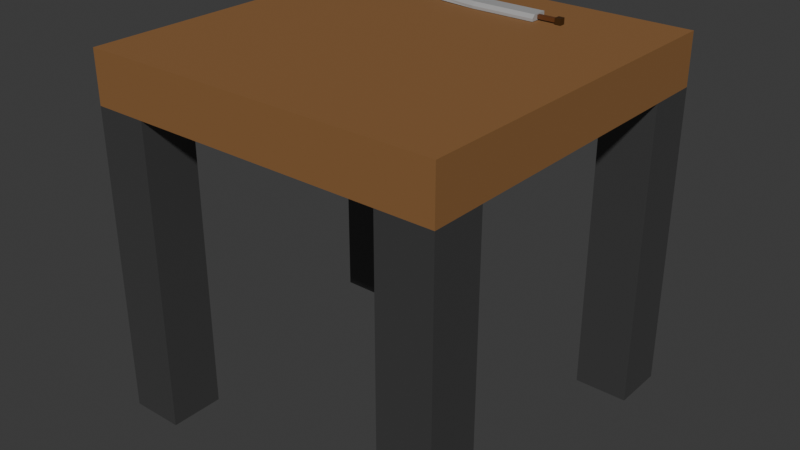 # Source: CuttingTable.blend  (saved by Blender 4.4.32; exported with 4.5.12 LTS)
import bpy
from mathutils import Matrix  # noqa: F401  (used for matrix-valued properties, if any)

bpy.ops.wm.read_factory_settings(use_empty=True)
scene = bpy.context.scene
scene.name = 'Scene'

# ---- collections
col_collection = bpy.data.collections.new('Collection'); scene.collection.children.link(col_collection)

# ---- materials (node trees are filled in below, after node groups)
mat_material_004 = bpy.data.materials.new('Material.004')
mat_material_005 = bpy.data.materials.new('Material.005')
mat_material_003 = bpy.data.materials.new('Material.003')
mat_material_001 = bpy.data.materials.new('Material.001')
mat_material_002 = bpy.data.materials.new('Material.002')

# ---- material node trees
mat_material_004.use_nodes = True; mat_material_004.node_tree.nodes.clear()
_N = mat_material_004.node_tree.nodes; _L = mat_material_004.node_tree.links
n0 = _N.new('ShaderNodeBsdfPrincipled'); n0.name = 'Principled BSDF'; n0.location = (10, 300)
n0.inputs[0].default_value = (0.2823, 0.1347, 0.04473, 1.0)
n0.inputs[1].default_value = 0.1
n0.inputs[2].default_value = 0.7
n1 = _N.new('ShaderNodeOutputMaterial'); n1.name = 'Material Output'; n1.location = (300, 300)
_L.new(n0.outputs[0], n1.inputs[0])
n1.is_active_output = True
mat_material_005.use_nodes = True; mat_material_005.node_tree.nodes.clear()
_N = mat_material_005.node_tree.nodes; _L = mat_material_005.node_tree.links
n0 = _N.new('ShaderNodeBsdfPrincipled'); n0.name = 'Principled BSDF'; n0.location = (10, 300)
n0.inputs[0].default_value = (0.114, 0.114, 0.114, 1.0)
n0.inputs[1].default_value = 0.56
n0.inputs[2].default_value = 0.25
n1 = _N.new('ShaderNodeOutputMaterial'); n1.name = 'Material Output'; n1.location = (300, 300)
_L.new(n0.outputs[0], n1.inputs[0])
n1.is_active_output = True
mat_material_003.use_nodes = True; mat_material_003.node_tree.nodes.clear()
_N = mat_material_003.node_tree.nodes; _L = mat_material_003.node_tree.links
n0 = _N.new('ShaderNodeBsdfPrincipled'); n0.name = 'Principled BSDF'; n0.location = (10, 300)
n0.inputs[0].default_value = (0.05138, 0.02072, 0.003435, 1.0)
n1 = _N.new('ShaderNodeOutputMaterial'); n1.name = 'Material Output'; n1.location = (300, 300)
_L.new(n0.outputs[0], n1.inputs[0])
n1.is_active_output = True
mat_material_001.use_nodes = True; mat_material_001.node_tree.nodes.clear()
_N = mat_material_001.node_tree.nodes; _L = mat_material_001.node_tree.links
n0 = _N.new('ShaderNodeBsdfPrincipled'); n0.name = 'Principled BSDF'; n0.location = (10, 300)
n0.inputs[0].default_value = (0.1308, 0.04411, 0.01204, 1.0)
n1 = _N.new('ShaderNodeOutputMaterial'); n1.name = 'Material Output'; n1.location = (300, 300)
_L.new(n0.outputs[0], n1.inputs[0])
n1.is_active_output = True
mat_material_002.use_nodes = True; mat_material_002.node_tree.nodes.clear()
_N = mat_material_002.node_tree.nodes; _L = mat_material_002.node_tree.links
n0 = _N.new('ShaderNodeBsdfPrincipled'); n0.name = 'Principled BSDF'; n0.location = (10, 300)
n0.inputs[0].default_value = (0.3909, 0.3909, 0.3909, 1.0)
n1 = _N.new('ShaderNodeOutputMaterial'); n1.name = 'Material Output'; n1.location = (300, 300)
_L.new(n0.outputs[0], n1.inputs[0])
n1.is_active_output = True

# ---- world
world_world = bpy.data.worlds.new('World'); scene.world = world_world
world_world.use_nodes = True; world_world.node_tree.nodes.clear()
_N = world_world.node_tree.nodes; _L = world_world.node_tree.links
n0 = _N.new('ShaderNodeOutputWorld'); n0.name = 'World Output'; n0.location = (300, 300)
n1 = _N.new('ShaderNodeBackground'); n1.name = 'Background'; n1.location = (10, 300)
n1.inputs[0].default_value = (0.05088, 0.05088, 0.05088, 1.0)
_L.new(n1.outputs[0], n0.inputs[0])
n0.is_active_output = True
world_world.color = (0.05088, 0.05088, 0.05088)
world_world.sun_shadow_jitter_overblur = 0.0

# ---- meshes
me_cube = bpy.data.meshes.new('Cube')
me_cube.from_pydata([(1.0, 1.0, 1.0), (1.0, 1.0, 0.7132), (1.0, -1.0, 1.0), (1.0, -1.0, 0.7132), (-1.0, 1.0, 1.0), (-1.0, 1.0, 0.7132), (-1.0, -1.0, 1.0), (-1.0, -1.0, 0.7132), (-1.0, -1.0, -1.0), (-1.0, -1.0, 0.7132), (-1.0, -0.7, -1.0), (-1.0, -0.7, 0.7132), (-0.7, -1.0, -1.0), (-0.7, -1.0, 0.7132), (-0.7, -0.7, -1.0), (-0.7, -0.7, 0.7132), (-1.0, 0.7, -1.0), (-1.0, 0.7, 0.7132), (-1.0, 1.0, -1.0), (-1.0, 1.0, 0.7132), (-0.7, 0.7, -1.0), (-0.7, 0.7, 0.7132), (-0.7, 1.0, -1.0), (-0.7, 1.0, 0.7132), (0.7, -1.0, -1.0), (0.7, -1.0, 0.7132), (0.7, -0.7, -1.0), (0.7, -0.7, 0.7132), (1.0, -1.0, -1.0), (1.0, -1.0, 0.7132), (1.0, -0.7, -1.0), (1.0, -0.7, 0.7132), (0.7, 0.7, -1.0), (0.7, 0.7, 0.7132), (0.7, 1.0, -1.0), (0.7, 1.0, 0.7132), (1.0, 0.7, -1.0), (1.0, 0.7, 0.7132), (1.0, 1.0, -1.0), (1.0, 1.0, 0.7132)], [], [(0, 4, 6, 2), (3, 2, 6, 7), (7, 6, 4, 5), (5, 1, 3, 7), (1, 0, 2, 3), (5, 4, 0, 1), (8, 9, 11, 10), (10, 11, 15, 14), (14, 15, 13, 12), (12, 13, 9, 8), (10, 14, 12, 8), (15, 11, 9, 13), (16, 17, 19, 18), (18, 19, 23, 22), (22, 23, 21, 20), (20, 21, 17, 16), (18, 22, 20, 16), (23, 19, 17, 21), (24, 25, 27, 26), (26, 27, 31, 30), (30, 31, 29, 28), (28, 29, 25, 24), (26, 30, 28, 24), (31, 27, 25, 29), (32, 33, 35, 34), (34, 35, 39, 38), (38, 39, 37, 36), (36, 37, 33, 32), (34, 38, 36, 32), (39, 35, 33, 37)])
me_cube.polygons.foreach_set('material_index', [0, 0, 0, 0, 0, 0, 1, 1, 1, 1, 1, 1, 1, 1, 1, 1, 1, 1, 1, 1, 1, 1, 1, 1, 1, 1, 1, 1, 1, 1])
_uv = me_cube.uv_layers.new(name='UVMap')
_uv.uv.foreach_set('vector', [0.625, 0.5, 0.875, 0.5, 0.875, 0.75, 0.625, 0.75, 0.375, 0.75, 0.625, 0.75, 0.625, 1.0, 0.375, 1.0, 0.375, 0.0, 0.625, 0.0, 0.625, 0.25, 0.375, 0.25, 0.125, 0.5, 0.375, 0.5, 0.375, 0.75, 0.125, 0.75, 0.375, 0.5, 0.625, 0.5, 0.625, 0.75, 0.375, 0.75, 0.375, 0.25, 0.625, 0.25, 0.625, 0.5, 0.375, 0.5, 0.375, 0.0, 0.625, 0.0, 0.625, 0.25, 0.375, 0.25, 0.375, 0.25, 0.625, 0.25, 0.625, 0.5, 0.375, 0.5, 0.375, 0.5, 0.625, 0.5, 0.625, 0.75, 0.375, 0.75, 0.375, 0.75, 0.625, 0.75, 0.625, 1.0, 0.375, 1.0, 0.125, 0.5, 0.375, 0.5, 0.375, 0.75, 0.125, 0.75, 0.625, 0.5, 0.875, 0.5, 0.875, 0.75, 0.625, 0.75, 0.375, 0.0, 0.625, 0.0, 0.625, 0.25, 0.375, 0.25, 0.375, 0.25, 0.625, 0.25, 0.625, 0.5, 0.375, 0.5, 0.375, 0.5, 0.625, 0.5, 0.625, 0.75, 0.375, 0.75, 0.375, 0.75, 0.625, 0.75, 0.625, 1.0, 0.375, 1.0, 0.125, 0.5, 0.375, 0.5, 0.375, 0.75, 0.125, 0.75, 0.625, 0.5, 0.875, 0.5, 0.875, 0.75, 0.625, 0.75, 0.375, 0.0, 0.625, 0.0, 0.625, 0.25, 0.375, 0.25, 0.375, 0.25, 0.625, 0.25, 0.625, 0.5, 0.375, 0.5, 0.375, 0.5, 0.625, 0.5, 0.625, 0.75, 0.375, 0.75, 0.375, 0.75, 0.625, 0.75, 0.625, 1.0, 0.375, 1.0, 0.125, 0.5, 0.375, 0.5, 0.375, 0.75, 0.125, 0.75, 0.625, 0.5, 0.875, 0.5, 0.875, 0.75, 0.625, 0.75, 0.375, 0.0, 0.625, 0.0, 0.625, 0.25, 0.375, 0.25, 0.375, 0.25, 0.625, 0.25, 0.625, 0.5, 0.375, 0.5, 0.375, 0.5, 0.625, 0.5, 0.625, 0.75, 0.375, 0.75, 0.375, 0.75, 0.625, 0.75, 0.625, 1.0, 0.375, 1.0, 0.125, 0.5, 0.375, 0.5, 0.375, 0.75, 0.125, 0.75, 0.625, 0.5, 0.875, 0.5, 0.875, 0.75, 0.625, 0.75])
me_cube.materials.append(mat_material_004)
me_cube.materials.append(mat_material_005)
me_cube.use_mirror_vertex_groups = False
me_cube.update()
me_cube_003 = bpy.data.meshes.new('Cube.003')
me_cube_003.from_pydata([(-0.01666, -0.01666, -0.01666), (-0.01666, -0.01666, 0.01666), (-0.01666, 0.01666, -0.01666), (-0.01666, 0.01666, 0.01666), (0.01666, -0.01666, -0.01666), (0.01666, -0.01666, 0.01666), (0.01666, 0.01666, -0.01666), (0.01666, 0.01666, 0.01666), (-0.8734, 0.05159, -0.01656), (-0.1224, -0.05159, -0.01656), (-0.1224, 0.05159, -0.01656), (-0.1224, 0.05159, 0.01656), (-0.4874, -0.05159, -0.01656), (-0.7014, -0.03263, -0.01499), (-0.8734, 0.05159, -0.001797), (-0.8551, 0.05159, 0.01656), (-0.1224, -0.03323, 0.01656), (-0.1224, -0.05159, -0.001797), (-0.6896, -0.01015, 0.01412), (-0.7028, -0.02839, -0.000918), (-0.4798, -0.03323, 0.01656), (-0.4874, -0.05159, -0.001797), (-0.1305, -0.01033, -0.01033), (-0.1305, -0.01033, 0.01033), (-0.1305, 0.01033, -0.01033), (-0.1305, 0.01033, 0.01033), (-0.0009928, -0.01033, -0.01033), (-0.0009928, -0.01033, 0.01033), (-0.0009928, 0.01033, -0.01033), (-0.0009928, 0.01033, 0.01033)], [], [(0, 1, 3, 2), (2, 3, 7, 6), (6, 7, 5, 4), (4, 5, 1, 0), (2, 6, 4, 0), (7, 3, 1, 5), (12, 21, 19, 13), (11, 15, 18, 20, 16), (9, 17, 21, 12), (10, 11, 16, 17, 9), (8, 14, 15, 11, 10), (8, 10, 9, 12, 13), (20, 18, 19, 21), (18, 15, 14, 19), (16, 20, 21, 17), (13, 19, 14, 8), (22, 23, 25, 24), (24, 25, 29, 28), (28, 29, 27, 26), (26, 27, 23, 22), (24, 28, 26, 22), (29, 25, 23, 27)])
me_cube_003.polygons.foreach_set('material_index', [0, 0, 0, 0, 0, 0, 2, 2, 2, 2, 2, 2, 2, 2, 2, 2, 1, 1, 1, 1, 1, 1])
_uv = me_cube_003.uv_layers.new(name='UVMap')
_uv.uv.foreach_set('vector', [0.375, 0.0, 0.625, 0.0, 0.625, 0.25, 0.375, 0.25, 0.375, 0.25, 0.625, 0.25, 0.625, 0.5, 0.375, 0.5, 0.375, 0.5, 0.625, 0.5, 0.625, 0.75, 0.375, 0.75, 0.375, 0.75, 0.625, 0.75, 0.625, 1.0, 0.375, 1.0, 0.125, 0.5, 0.375, 0.5, 0.375, 0.75, 0.125, 0.75, 0.625, 0.5, 0.875, 0.5, 0.875, 0.75, 0.625, 0.75, 0.375, 0.0, 0.4864, 0.0, 0.4864, 0.157, 0.375, 0.157, 0.625, 0.5, 0.8689, 0.5, 0.8689, 0.5745, 0.8509, 0.7055, 0.625, 0.7055, 0.375, 0.75, 0.4864, 0.75, 0.4864, 0.9784, 0.375, 0.9784, 0.375, 0.5, 0.625, 0.5, 0.625, 0.7055, 0.4864, 0.75, 0.375, 0.75, 0.375, 0.25, 0.4864, 0.25, 0.625, 0.2561, 0.625, 0.5, 0.375, 0.5, 0.125, 0.5, 0.375, 0.5, 0.375, 0.75, 0.1466, 0.75, 0.125, 0.593, 0.625, 0.01303, 0.625, 0.144, 0.4864, 0.157, 0.4864, 0.0, 0.625, 0.1755, 0.625, 0.25, 0.4864, 0.25, 0.4864, 0.157, 0.625, 0.75, 0.625, 0.9759, 0.4864, 0.9784, 0.4864, 0.75, 0.375, 0.157, 0.4864, 0.157, 0.4864, 0.25, 0.375, 0.25, 0.375, 0.0, 0.625, 0.0, 0.625, 0.25, 0.375, 0.25, 0.375, 0.25, 0.625, 0.25, 0.625, 0.5, 0.375, 0.5, 0.375, 0.5, 0.625, 0.5, 0.625, 0.75, 0.375, 0.75, 0.375, 0.75, 0.625, 0.75, 0.625, 1.0, 0.375, 1.0, 0.125, 0.5, 0.375, 0.5, 0.375, 0.75, 0.125, 0.75, 0.625, 0.5, 0.875, 0.5, 0.875, 0.75, 0.625, 0.75])
me_cube_003.materials.append(mat_material_003)
me_cube_003.materials.append(mat_material_001)
me_cube_003.materials.append(mat_material_002)
me_cube_003.update()

# ---- objects
ob_cube = bpy.data.objects.new('Cube', me_cube)
ob_cube_003 = bpy.data.objects.new('Cube.003', me_cube_003)

# ---- transforms, parenting, visibility, modifiers, constraints
ob_cube.location = (0.0, 0.0, 1.0)
ob_cube.lock_rotations_4d = False
ob_cube.empty_display_type = 'ARROWS'
ob_cube.lineart.crease_threshold = 0.0
ob_cube_003.location = (0.4543, 0.6659, 2.019)

# ---- collection membership
col_collection.objects.link(ob_cube)
col_collection.objects.link(ob_cube_003)

# ---- scene / render settings (as saved in the file)
scene.frame_start = 1; scene.frame_end = 250; scene.frame_set(1)
scene.render.engine = 'BLENDER_EEVEE_NEXT'
bpy.context.view_layer.update()

# ---- added for rendering (the .blend has no active camera and no usable light): camera, sun
cam_auto = bpy.data.cameras.new('AutoCamera')
cam_auto.lens = 50.0
cam_auto.sensor_width = 36.0
cam_auto.clip_end = 1000.0
ob_auto_camera = bpy.data.objects.new('AutoCamera', cam_auto)
scene.collection.objects.link(ob_auto_camera)
ob_auto_camera.location = (3.22431, -3.86917, 3.59734)
ob_auto_camera.rotation_euler = (1.09748, -7.21219e-08, 0.694738)
scene.camera = ob_auto_camera
light_auto_sun = bpy.data.lights.new('AutoSun', 'SUN')
light_auto_sun.energy = 3.0
light_auto_sun.angle = 0.0523599
ob_auto_sun = bpy.data.objects.new('AutoSun', light_auto_sun)
scene.collection.objects.link(ob_auto_sun)
ob_auto_sun.rotation_euler = (0.872665, 0.174533, 0.523599)
bpy.context.view_layer.update()
